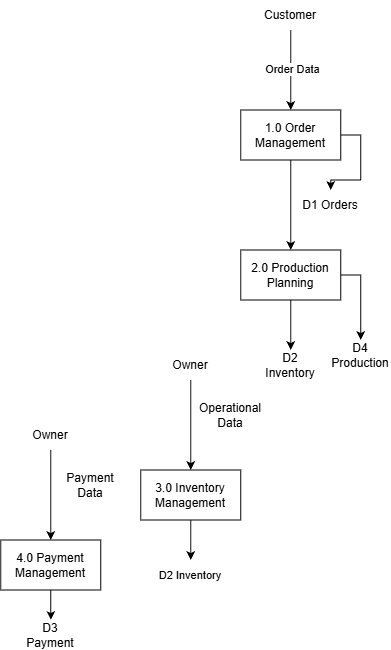

The diagram above was exported from draw.io. Its source (the exported page's mxGraphModel, read from the mxfile embedded in the PNG):
<mxGraphModel dx="1373" dy="703" grid="1" gridSize="10" guides="1" tooltips="1" connect="1" arrows="1" fold="1" page="1" pageScale="1" pageWidth="1100" pageHeight="850" background="none" math="0" shadow="0">
  <root>
    <mxCell id="0" />
    <mxCell id="1" parent="0" />
    <mxCell id="UVn-DRlrGefoZIGxggWX-25" edge="1" parent="1" style="edgeStyle=orthogonalEdgeStyle;rounded=0;orthogonalLoop=1;jettySize=auto;html=1;" target="UVn-DRlrGefoZIGxggWX-18" value="">
      <mxGeometry relative="1" as="geometry">
        <mxPoint x="450" y="440" as="sourcePoint" />
      </mxGeometry>
    </mxCell>
    <mxCell id="UVn-DRlrGefoZIGxggWX-24" edge="1" parent="1" source="UVn-DRlrGefoZIGxggWX-17" style="edgeStyle=orthogonalEdgeStyle;rounded=0;orthogonalLoop=1;jettySize=auto;html=1;" value="">
      <mxGeometry relative="1" as="geometry">
        <mxPoint x="550" y="410" as="targetPoint" />
      </mxGeometry>
    </mxCell>
    <mxCell id="xvI_KGydj365ImNM3hzW-5" edge="1" parent="1" source="UVn-DRlrGefoZIGxggWX-17" style="edgeStyle=orthogonalEdgeStyle;rounded=0;orthogonalLoop=1;jettySize=auto;html=1;">
      <mxGeometry relative="1" as="geometry">
        <mxPoint x="620" y="400" as="targetPoint" />
      </mxGeometry>
    </mxCell>
    <mxCell id="UVn-DRlrGefoZIGxggWX-17" parent="1" style="html=1;dashed=0;whiteSpace=wrap;" value="2.0 Production Planning" vertex="1">
      <mxGeometry height="50" width="100" x="500" y="310" as="geometry" />
    </mxCell>
    <mxCell id="xvI_KGydj365ImNM3hzW-10" edge="1" parent="1" source="UVn-DRlrGefoZIGxggWX-18" style="edgeStyle=orthogonalEdgeStyle;rounded=0;orthogonalLoop=1;jettySize=auto;html=1;" target="xvI_KGydj365ImNM3hzW-9" value="">
      <mxGeometry relative="1" as="geometry" />
    </mxCell>
    <mxCell id="UVn-DRlrGefoZIGxggWX-18" parent="1" style="html=1;dashed=0;whiteSpace=wrap;" value="3.0 Inventory Management" vertex="1">
      <mxGeometry height="50" width="100" x="400" y="530" as="geometry" />
    </mxCell>
    <mxCell id="UVn-DRlrGefoZIGxggWX-28" edge="1" parent="1" source="UVn-DRlrGefoZIGxggWX-19" style="edgeStyle=orthogonalEdgeStyle;rounded=0;orthogonalLoop=1;jettySize=auto;html=1;" target="UVn-DRlrGefoZIGxggWX-27" value="">
      <mxGeometry relative="1" as="geometry" />
    </mxCell>
    <mxCell id="UVn-DRlrGefoZIGxggWX-19" parent="1" style="html=1;dashed=0;whiteSpace=wrap;" value="4.0 Payment Management" vertex="1">
      <mxGeometry height="50" width="100" x="260" y="600" as="geometry" />
    </mxCell>
    <mxCell id="UVn-DRlrGefoZIGxggWX-23" edge="1" parent="1" source="UVn-DRlrGefoZIGxggWX-20" style="edgeStyle=orthogonalEdgeStyle;rounded=0;orthogonalLoop=1;jettySize=auto;html=1;" target="UVn-DRlrGefoZIGxggWX-17" value="">
      <mxGeometry relative="1" as="geometry" />
    </mxCell>
    <mxCell id="xvI_KGydj365ImNM3hzW-3" edge="1" parent="1" source="UVn-DRlrGefoZIGxggWX-20" style="edgeStyle=orthogonalEdgeStyle;rounded=0;orthogonalLoop=1;jettySize=auto;html=1;entryX=0.5;entryY=0;entryDx=0;entryDy=0;" target="xvI_KGydj365ImNM3hzW-2">
      <mxGeometry relative="1" as="geometry">
        <Array as="points">
          <mxPoint x="620.07" y="195" />
          <mxPoint x="620.07" y="240.07" />
          <mxPoint x="590.07" y="240.07" />
        </Array>
      </mxGeometry>
    </mxCell>
    <mxCell id="UVn-DRlrGefoZIGxggWX-20" parent="1" style="html=1;dashed=0;whiteSpace=wrap;" value="1.0 Order Management" vertex="1">
      <mxGeometry height="50" width="100" x="500" y="170" as="geometry" />
    </mxCell>
    <mxCell id="UVn-DRlrGefoZIGxggWX-22" edge="1" parent="1" style="edgeStyle=orthogonalEdgeStyle;rounded=0;orthogonalLoop=1;jettySize=auto;html=1;" target="UVn-DRlrGefoZIGxggWX-20" value="">
      <mxGeometry relative="1" as="geometry">
        <mxPoint x="550" y="90" as="sourcePoint" />
      </mxGeometry>
    </mxCell>
    <mxCell id="UVn-DRlrGefoZIGxggWX-32" connectable="0" parent="UVn-DRlrGefoZIGxggWX-22" style="edgeLabel;html=1;align=center;verticalAlign=middle;resizable=0;points=[];" value="Order Data" vertex="1">
      <mxGeometry relative="1" x="-0.0317" y="1" as="geometry">
        <mxPoint as="offset" />
      </mxGeometry>
    </mxCell>
    <mxCell id="UVn-DRlrGefoZIGxggWX-27" parent="1" style="text;html=1;whiteSpace=wrap;strokeColor=none;fillColor=none;align=center;verticalAlign=middle;rounded=0;" value="D3 Payment" vertex="1">
      <mxGeometry height="30" width="60" x="280" y="680" as="geometry" />
    </mxCell>
    <mxCell id="xvI_KGydj365ImNM3hzW-1" parent="1" style="text;html=1;whiteSpace=wrap;strokeColor=none;fillColor=none;align=center;verticalAlign=middle;rounded=0;" value="Customer" vertex="1">
      <mxGeometry height="30" width="60" x="520" y="60" as="geometry" />
    </mxCell>
    <mxCell id="xvI_KGydj365ImNM3hzW-2" parent="1" style="text;html=1;whiteSpace=wrap;strokeColor=none;fillColor=none;align=center;verticalAlign=middle;rounded=0;" value="D1 Orders" vertex="1">
      <mxGeometry height="30" width="60" x="560" y="250" as="geometry" />
    </mxCell>
    <mxCell id="xvI_KGydj365ImNM3hzW-4" parent="1" style="text;html=1;whiteSpace=wrap;strokeColor=none;fillColor=none;align=center;verticalAlign=middle;rounded=0;" value="D2 Inventory" vertex="1">
      <mxGeometry height="30" width="60" x="520" y="410" as="geometry" />
    </mxCell>
    <mxCell id="xvI_KGydj365ImNM3hzW-6" parent="1" style="text;html=1;whiteSpace=wrap;strokeColor=none;fillColor=none;align=center;verticalAlign=middle;rounded=0;" value="D4 Production" vertex="1">
      <mxGeometry height="30" width="60" x="590" y="400" as="geometry" />
    </mxCell>
    <mxCell id="xvI_KGydj365ImNM3hzW-7" parent="1" style="text;html=1;whiteSpace=wrap;strokeColor=none;fillColor=none;align=center;verticalAlign=middle;rounded=0;" value="Owner" vertex="1">
      <mxGeometry height="30" width="60" x="420" y="410" as="geometry" />
    </mxCell>
    <mxCell id="xvI_KGydj365ImNM3hzW-8" parent="1" style="text;html=1;whiteSpace=wrap;strokeColor=none;fillColor=none;align=center;verticalAlign=middle;rounded=0;" value="Operational Data" vertex="1">
      <mxGeometry height="30" width="60" x="460" y="460" as="geometry" />
    </mxCell>
    <mxCell id="xvI_KGydj365ImNM3hzW-9" parent="1" style="text;html=1;whiteSpace=wrap;strokeColor=none;fillColor=none;align=center;verticalAlign=middle;rounded=0;" value="&lt;span style=&quot;font-size: 11px; white-space: nowrap; background-color: rgb(255, 255, 255);&quot;&gt;D2 Inventory&lt;/span&gt;" vertex="1">
      <mxGeometry height="30" width="60" x="420" y="620" as="geometry" />
    </mxCell>
    <mxCell id="xvI_KGydj365ImNM3hzW-14" edge="1" parent="1" style="edgeStyle=orthogonalEdgeStyle;rounded=0;orthogonalLoop=1;jettySize=auto;html=1;" value="">
      <mxGeometry relative="1" as="geometry">
        <mxPoint x="310" y="510" as="sourcePoint" />
        <mxPoint x="310" y="600" as="targetPoint" />
      </mxGeometry>
    </mxCell>
    <mxCell id="xvI_KGydj365ImNM3hzW-15" parent="1" style="text;html=1;whiteSpace=wrap;strokeColor=none;fillColor=none;align=center;verticalAlign=middle;rounded=0;" value="Owner" vertex="1">
      <mxGeometry height="30" width="60" x="280" y="480" as="geometry" />
    </mxCell>
    <mxCell id="xvI_KGydj365ImNM3hzW-16" parent="1" style="text;html=1;whiteSpace=wrap;strokeColor=none;fillColor=none;align=center;verticalAlign=middle;rounded=0;" value="Payment Data" vertex="1">
      <mxGeometry height="30" width="60" x="320" y="530" as="geometry" />
    </mxCell>
  </root>
</mxGraphModel>